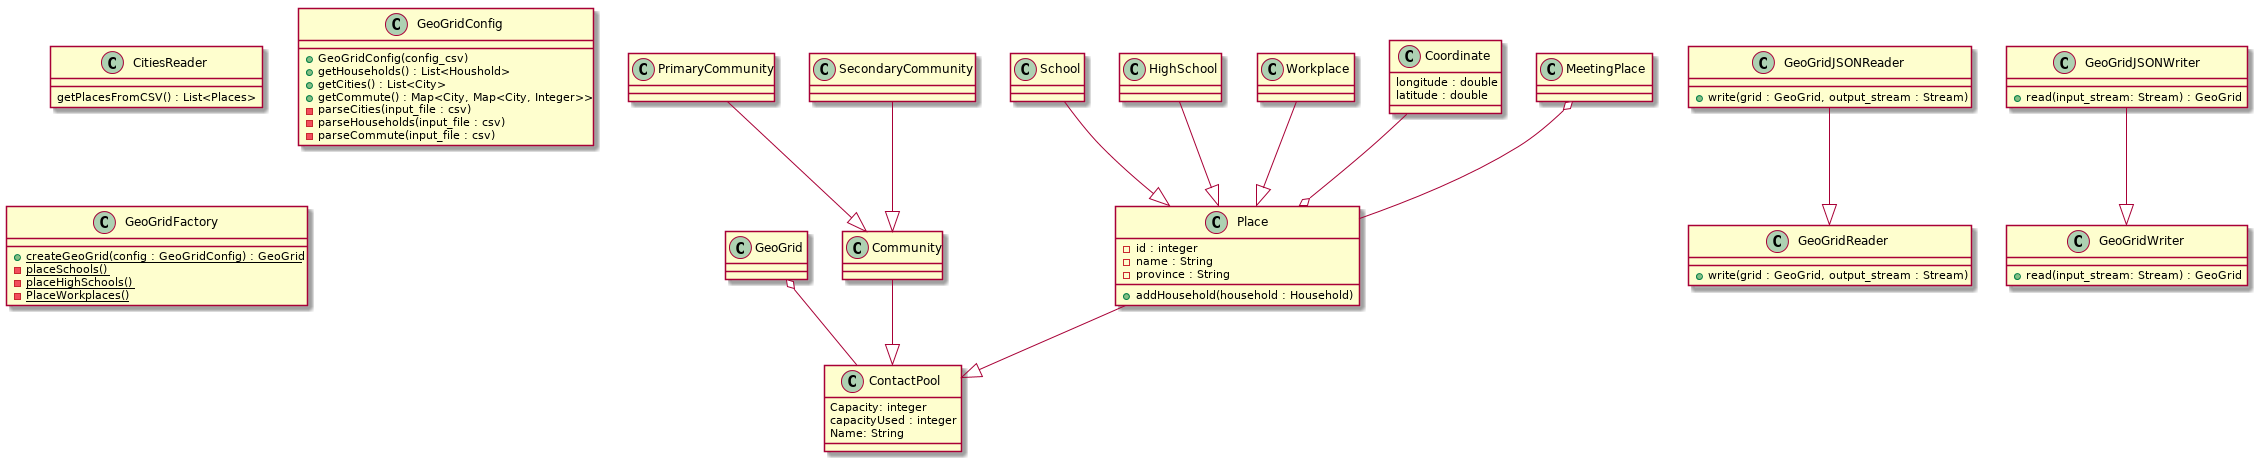

The diagram above was rendered by PlantUML. Its source (embedded in the PNG):
@startuml


class CitiesReader {
	getPlacesFromCSV() : List<Places>
}

class GeoGridConfig {
	+ GeoGridConfig(config_csv)
	+ getHouseholds() : List<Houshold>
	+ getCities() : List<City>
	+ getCommute() : Map<City, Map<City, Integer>>
	- parseCities(input_file : csv)
	- parseHouseholds(input_file : csv)
	- parseCommute(input_file : csv)
}

class GeoGridFactory {
	{static} + createGeoGrid(config : GeoGridConfig) : GeoGrid
	{static} - placeSchools() 
	{static} - placeHighSchools()
	{static} - PlaceWorkplaces()
}

class GeoGrid {

}

class ContactPool {
	Capacity: integer
	capacityUsed : integer
	Name: String
}

class Community {
    
}

class PrimaryCommunity {

}

class SecondaryCommunity {

}

class School {

}

class HighSchool {

}

class Workplace {

}

class Place {
	- id : integer
	- name : String
	- province : String
    + addHousehold(household : Household)
}

class Coordinate {
	longitude : double 
	latitude : double 
}

class GeoGridReader {
    + write(grid : GeoGrid, output_stream : Stream)
}

class GeoGridWriter {
    + read(input_stream: Stream) : GeoGrid
}

class GeoGridJSONWriter {
    + read(input_stream: Stream) : GeoGrid
}

class GeoGridJSONReader {
    + write(grid : GeoGrid, output_stream : Stream)
}

School --|> Place
HighSchool --|> Place 
Workplace --|> Place 
Community --|> ContactPool
Place --|> ContactPool

PrimaryCommunity --|> Community
SecondaryCommunity --|> Community

GeoGridJSONReader --|> GeoGridReader
GeoGridJSONWriter --|> GeoGridWriter

GeoGrid o-- ContactPool

MeetingPlace o-- Place

Coordinate --o Place
@enduml